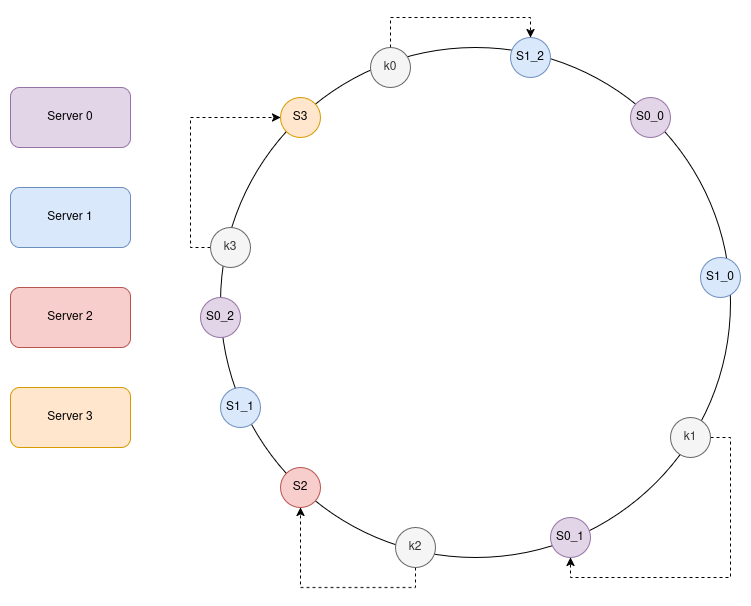

The diagram above was exported from draw.io. Its source (the exported page's mxGraphModel, read from the mxfile embedded in the PNG):
<mxGraphModel dx="1364" dy="758" grid="1" gridSize="10" guides="1" tooltips="1" connect="1" arrows="1" fold="1" page="1" pageScale="1" pageWidth="850" pageHeight="1100" math="0" shadow="0">
  <root>
    <mxCell id="0" />
    <mxCell id="1" parent="0" />
    <mxCell id="SFCvmzTtNrTYk7coOpqa-1" value="" style="ellipse;whiteSpace=wrap;html=1;aspect=fixed;" vertex="1" parent="1">
      <mxGeometry x="230" y="100" width="510" height="510" as="geometry" />
    </mxCell>
    <mxCell id="SFCvmzTtNrTYk7coOpqa-2" value="Server 0" style="rounded=1;whiteSpace=wrap;html=1;fillColor=#e1d5e7;strokeColor=#9673a6;" vertex="1" parent="1">
      <mxGeometry x="20" y="140" width="120" height="60" as="geometry" />
    </mxCell>
    <mxCell id="SFCvmzTtNrTYk7coOpqa-3" value="Server 1" style="rounded=1;whiteSpace=wrap;html=1;fillColor=#dae8fc;strokeColor=#6c8ebf;" vertex="1" parent="1">
      <mxGeometry x="20" y="240" width="120" height="60" as="geometry" />
    </mxCell>
    <mxCell id="SFCvmzTtNrTYk7coOpqa-4" value="Server 2" style="rounded=1;whiteSpace=wrap;html=1;fillColor=#f8cecc;strokeColor=#b85450;" vertex="1" parent="1">
      <mxGeometry x="20" y="340" width="120" height="60" as="geometry" />
    </mxCell>
    <mxCell id="SFCvmzTtNrTYk7coOpqa-5" value="Server 3" style="rounded=1;whiteSpace=wrap;html=1;fillColor=#ffe6cc;strokeColor=#d79b00;" vertex="1" parent="1">
      <mxGeometry x="20" y="440" width="120" height="60" as="geometry" />
    </mxCell>
    <mxCell id="SFCvmzTtNrTYk7coOpqa-6" value="S3" style="ellipse;whiteSpace=wrap;html=1;aspect=fixed;fillColor=#ffe6cc;strokeColor=#d79b00;" vertex="1" parent="1">
      <mxGeometry x="290" y="150" width="40" height="40" as="geometry" />
    </mxCell>
    <mxCell id="SFCvmzTtNrTYk7coOpqa-7" value="S0_0" style="ellipse;whiteSpace=wrap;html=1;aspect=fixed;fillColor=#e1d5e7;strokeColor=#9673a6;" vertex="1" parent="1">
      <mxGeometry x="640" y="150" width="40" height="40" as="geometry" />
    </mxCell>
    <mxCell id="SFCvmzTtNrTYk7coOpqa-8" value="S1_0" style="ellipse;whiteSpace=wrap;html=1;aspect=fixed;fillColor=#dae8fc;strokeColor=#6c8ebf;" vertex="1" parent="1">
      <mxGeometry x="710" y="310" width="40" height="40" as="geometry" />
    </mxCell>
    <mxCell id="SFCvmzTtNrTYk7coOpqa-9" value="S2" style="ellipse;whiteSpace=wrap;html=1;aspect=fixed;fillColor=#f8cecc;strokeColor=#b85450;" vertex="1" parent="1">
      <mxGeometry x="290" y="520" width="40" height="40" as="geometry" />
    </mxCell>
    <mxCell id="SFCvmzTtNrTYk7coOpqa-10" style="edgeStyle=orthogonalEdgeStyle;rounded=0;orthogonalLoop=1;jettySize=auto;html=1;exitX=0.5;exitY=0;exitDx=0;exitDy=0;entryX=0.5;entryY=0;entryDx=0;entryDy=0;dashed=1;" edge="1" parent="1" source="SFCvmzTtNrTYk7coOpqa-11" target="SFCvmzTtNrTYk7coOpqa-21">
      <mxGeometry relative="1" as="geometry" />
    </mxCell>
    <mxCell id="SFCvmzTtNrTYk7coOpqa-11" value="k0" style="ellipse;whiteSpace=wrap;html=1;aspect=fixed;fillColor=#f5f5f5;strokeColor=#666666;fontColor=#333333;" vertex="1" parent="1">
      <mxGeometry x="380" y="100" width="40" height="40" as="geometry" />
    </mxCell>
    <mxCell id="SFCvmzTtNrTYk7coOpqa-12" style="edgeStyle=orthogonalEdgeStyle;rounded=0;orthogonalLoop=1;jettySize=auto;html=1;exitX=1;exitY=0.5;exitDx=0;exitDy=0;entryX=0.5;entryY=1;entryDx=0;entryDy=0;dashed=1;" edge="1" parent="1" source="SFCvmzTtNrTYk7coOpqa-13" target="SFCvmzTtNrTYk7coOpqa-18">
      <mxGeometry relative="1" as="geometry" />
    </mxCell>
    <mxCell id="SFCvmzTtNrTYk7coOpqa-13" value="k1" style="ellipse;whiteSpace=wrap;html=1;aspect=fixed;fillColor=#f5f5f5;strokeColor=#666666;fontColor=#333333;" vertex="1" parent="1">
      <mxGeometry x="680" y="470" width="40" height="40" as="geometry" />
    </mxCell>
    <mxCell id="SFCvmzTtNrTYk7coOpqa-14" style="edgeStyle=orthogonalEdgeStyle;rounded=0;orthogonalLoop=1;jettySize=auto;html=1;exitX=0.5;exitY=1;exitDx=0;exitDy=0;entryX=0.5;entryY=1;entryDx=0;entryDy=0;dashed=1;" edge="1" parent="1" source="SFCvmzTtNrTYk7coOpqa-15" target="SFCvmzTtNrTYk7coOpqa-9">
      <mxGeometry relative="1" as="geometry" />
    </mxCell>
    <mxCell id="SFCvmzTtNrTYk7coOpqa-15" value="k2" style="ellipse;whiteSpace=wrap;html=1;aspect=fixed;fillColor=#f5f5f5;strokeColor=#666666;fontColor=#333333;" vertex="1" parent="1">
      <mxGeometry x="405" y="580" width="40" height="40" as="geometry" />
    </mxCell>
    <mxCell id="SFCvmzTtNrTYk7coOpqa-16" style="edgeStyle=orthogonalEdgeStyle;rounded=0;orthogonalLoop=1;jettySize=auto;html=1;exitX=0;exitY=0.5;exitDx=0;exitDy=0;entryX=0;entryY=0.5;entryDx=0;entryDy=0;dashed=1;" edge="1" parent="1" source="SFCvmzTtNrTYk7coOpqa-17" target="SFCvmzTtNrTYk7coOpqa-6">
      <mxGeometry relative="1" as="geometry" />
    </mxCell>
    <mxCell id="SFCvmzTtNrTYk7coOpqa-17" value="k3" style="ellipse;whiteSpace=wrap;html=1;aspect=fixed;fillColor=#f5f5f5;strokeColor=#666666;fontColor=#333333;" vertex="1" parent="1">
      <mxGeometry x="220" y="280" width="40" height="40" as="geometry" />
    </mxCell>
    <mxCell id="SFCvmzTtNrTYk7coOpqa-18" value="S0_1" style="ellipse;whiteSpace=wrap;html=1;aspect=fixed;fillColor=#e1d5e7;strokeColor=#9673a6;" vertex="1" parent="1">
      <mxGeometry x="560" y="570" width="40" height="40" as="geometry" />
    </mxCell>
    <mxCell id="SFCvmzTtNrTYk7coOpqa-19" value="S0_2" style="ellipse;whiteSpace=wrap;html=1;aspect=fixed;fillColor=#e1d5e7;strokeColor=#9673a6;" vertex="1" parent="1">
      <mxGeometry x="210" y="350" width="40" height="40" as="geometry" />
    </mxCell>
    <mxCell id="SFCvmzTtNrTYk7coOpqa-20" value="S1_1" style="ellipse;whiteSpace=wrap;html=1;aspect=fixed;fillColor=#dae8fc;strokeColor=#6c8ebf;" vertex="1" parent="1">
      <mxGeometry x="230" y="440" width="40" height="40" as="geometry" />
    </mxCell>
    <mxCell id="SFCvmzTtNrTYk7coOpqa-21" value="S1_2" style="ellipse;whiteSpace=wrap;html=1;aspect=fixed;fillColor=#dae8fc;strokeColor=#6c8ebf;" vertex="1" parent="1">
      <mxGeometry x="520" y="90" width="40" height="40" as="geometry" />
    </mxCell>
  </root>
</mxGraphModel>